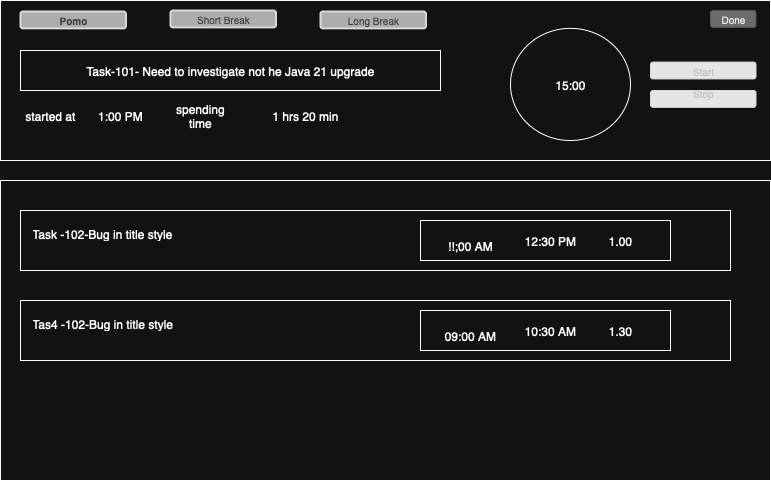

The diagram above was exported from draw.io. Its source (the exported page's mxGraphModel, read from the mxfile embedded in the PNG):
<mxGraphModel dx="1002" dy="708" grid="1" gridSize="10" guides="1" tooltips="1" connect="1" arrows="1" fold="1" page="1" pageScale="1" pageWidth="850" pageHeight="1100" math="0" shadow="0">
  <root>
    <mxCell id="0" />
    <mxCell id="1" parent="0" />
    <mxCell id="ezL9EhAoQe00HKDP9Gli-1" value="" style="rounded=0;whiteSpace=wrap;html=1;" vertex="1" parent="1">
      <mxGeometry x="30" y="80" width="770" height="160" as="geometry" />
    </mxCell>
    <mxCell id="ezL9EhAoQe00HKDP9Gli-2" value="Task-101- Need to investigate not he Java 21 upgrade" style="rounded=0;whiteSpace=wrap;html=1;" vertex="1" parent="1">
      <mxGeometry x="50" y="130" width="420" height="40" as="geometry" />
    </mxCell>
    <mxCell id="ezL9EhAoQe00HKDP9Gli-3" value="15:00" style="ellipse;whiteSpace=wrap;html=1;" vertex="1" parent="1">
      <mxGeometry x="540" y="107.88" width="120" height="112.12" as="geometry" />
    </mxCell>
    <mxCell id="ezL9EhAoQe00HKDP9Gli-4" value="started at" style="text;html=1;align=center;verticalAlign=middle;whiteSpace=wrap;rounded=0;" vertex="1" parent="1">
      <mxGeometry x="50" y="180" width="60" height="30" as="geometry" />
    </mxCell>
    <mxCell id="ezL9EhAoQe00HKDP9Gli-5" value="1:00 PM" style="text;html=1;align=center;verticalAlign=middle;whiteSpace=wrap;rounded=0;" vertex="1" parent="1">
      <mxGeometry x="120" y="180" width="60" height="30" as="geometry" />
    </mxCell>
    <mxCell id="ezL9EhAoQe00HKDP9Gli-8" value="spending time" style="text;html=1;align=center;verticalAlign=middle;whiteSpace=wrap;rounded=0;" vertex="1" parent="1">
      <mxGeometry x="200" y="180" width="60" height="30" as="geometry" />
    </mxCell>
    <mxCell id="ezL9EhAoQe00HKDP9Gli-9" value="1 hrs 20 min" style="text;html=1;align=center;verticalAlign=middle;whiteSpace=wrap;rounded=0;" vertex="1" parent="1">
      <mxGeometry x="280" y="190" width="110" height="10" as="geometry" />
    </mxCell>
    <mxCell id="ezL9EhAoQe00HKDP9Gli-12" value="Done" style="rounded=1;html=1;shadow=0;dashed=0;whiteSpace=wrap;fontSize=10;fillColor=#666666;align=center;strokeColor=#4D4D4D;fontColor=#ffffff;" vertex="1" parent="1">
      <mxGeometry x="740" y="90" width="45.5" height="16.88" as="geometry" />
    </mxCell>
    <mxCell id="ezL9EhAoQe00HKDP9Gli-13" value="Pomo" style="rounded=1;html=1;shadow=0;dashed=0;whiteSpace=wrap;fontSize=10;fillColor=#B3B3B3;align=center;strokeColor=#E6E6E6;fontColor=#333333;strokeWidth=2;fontStyle=1" vertex="1" parent="1">
      <mxGeometry x="50" y="91" width="105.5" height="16.88" as="geometry" />
    </mxCell>
    <mxCell id="ezL9EhAoQe00HKDP9Gli-14" value="Short Break" style="rounded=1;html=1;shadow=0;dashed=0;whiteSpace=wrap;fontSize=10;fillColor=#B3B3B3;align=center;strokeColor=#E6E6E6;fontColor=#333333;strokeWidth=2;" vertex="1" parent="1">
      <mxGeometry x="200" y="90" width="105.5" height="16.88" as="geometry" />
    </mxCell>
    <mxCell id="ezL9EhAoQe00HKDP9Gli-15" value="Long Break" style="rounded=1;html=1;shadow=0;dashed=0;whiteSpace=wrap;fontSize=10;fillColor=#B3B3B3;align=center;strokeColor=#E6E6E6;fontColor=#333333;strokeWidth=2;" vertex="1" parent="1">
      <mxGeometry x="350" y="91" width="105.5" height="16.88" as="geometry" />
    </mxCell>
    <mxCell id="ezL9EhAoQe00HKDP9Gli-16" value="Start" style="rounded=1;html=1;shadow=0;dashed=0;whiteSpace=wrap;fontSize=10;fillColor=#F4F4F4;align=center;strokeColor=#E6E6E6;fontColor=#CCCCCC;" vertex="1" parent="1">
      <mxGeometry x="680" y="141.56" width="105.5" height="16.88" as="geometry" />
    </mxCell>
    <mxCell id="ezL9EhAoQe00HKDP9Gli-17" value="Stop&lt;div&gt;&lt;br&gt;&lt;/div&gt;" style="rounded=1;html=1;shadow=0;dashed=0;whiteSpace=wrap;fontSize=10;fillColor=#F4F4F4;align=center;strokeColor=#E6E6E6;fontColor=#CCCCCC;" vertex="1" parent="1">
      <mxGeometry x="680" y="170" width="105.5" height="16.88" as="geometry" />
    </mxCell>
    <mxCell id="ezL9EhAoQe00HKDP9Gli-18" value="" style="rounded=0;whiteSpace=wrap;html=1;" vertex="1" parent="1">
      <mxGeometry x="30" y="260" width="770" height="300" as="geometry" />
    </mxCell>
    <mxCell id="ezL9EhAoQe00HKDP9Gli-19" value="" style="rounded=0;whiteSpace=wrap;html=1;" vertex="1" parent="1">
      <mxGeometry x="50" y="290" width="710" height="60" as="geometry" />
    </mxCell>
    <mxCell id="ezL9EhAoQe00HKDP9Gli-20" value="Task -102-Bug in title style" style="text;html=1;whiteSpace=wrap;overflow=hidden;rounded=0;" vertex="1" parent="1">
      <mxGeometry x="60" y="300" width="270" height="40" as="geometry" />
    </mxCell>
    <mxCell id="ezL9EhAoQe00HKDP9Gli-21" value="" style="rounded=0;whiteSpace=wrap;html=1;" vertex="1" parent="1">
      <mxGeometry x="450" y="300" width="250" height="40" as="geometry" />
    </mxCell>
    <mxCell id="ezL9EhAoQe00HKDP9Gli-22" value="!!;00 AM" style="text;html=1;align=center;verticalAlign=middle;whiteSpace=wrap;rounded=0;" vertex="1" parent="1">
      <mxGeometry x="470" y="310" width="60" height="30" as="geometry" />
    </mxCell>
    <mxCell id="ezL9EhAoQe00HKDP9Gli-23" value="12:30 PM" style="text;html=1;align=center;verticalAlign=middle;whiteSpace=wrap;rounded=0;" vertex="1" parent="1">
      <mxGeometry x="550" y="305" width="60" height="30" as="geometry" />
    </mxCell>
    <mxCell id="ezL9EhAoQe00HKDP9Gli-24" value="1.00" style="text;html=1;align=center;verticalAlign=middle;whiteSpace=wrap;rounded=0;" vertex="1" parent="1">
      <mxGeometry x="620" y="305" width="60" height="30" as="geometry" />
    </mxCell>
    <mxCell id="ezL9EhAoQe00HKDP9Gli-25" value="" style="rounded=0;whiteSpace=wrap;html=1;" vertex="1" parent="1">
      <mxGeometry x="50" y="380" width="710" height="60" as="geometry" />
    </mxCell>
    <mxCell id="ezL9EhAoQe00HKDP9Gli-26" value="Tas4 -102-Bug in title style" style="text;html=1;whiteSpace=wrap;overflow=hidden;rounded=0;" vertex="1" parent="1">
      <mxGeometry x="60" y="390" width="270" height="40" as="geometry" />
    </mxCell>
    <mxCell id="ezL9EhAoQe00HKDP9Gli-27" value="" style="rounded=0;whiteSpace=wrap;html=1;" vertex="1" parent="1">
      <mxGeometry x="450" y="390" width="250" height="40" as="geometry" />
    </mxCell>
    <mxCell id="ezL9EhAoQe00HKDP9Gli-28" value="09:00 AM" style="text;html=1;align=center;verticalAlign=middle;whiteSpace=wrap;rounded=0;" vertex="1" parent="1">
      <mxGeometry x="470" y="400" width="60" height="30" as="geometry" />
    </mxCell>
    <mxCell id="ezL9EhAoQe00HKDP9Gli-29" value="10:30 AM" style="text;html=1;align=center;verticalAlign=middle;whiteSpace=wrap;rounded=0;" vertex="1" parent="1">
      <mxGeometry x="550" y="395" width="60" height="30" as="geometry" />
    </mxCell>
    <mxCell id="ezL9EhAoQe00HKDP9Gli-30" value="1.30" style="text;html=1;align=center;verticalAlign=middle;whiteSpace=wrap;rounded=0;" vertex="1" parent="1">
      <mxGeometry x="620" y="395" width="60" height="30" as="geometry" />
    </mxCell>
  </root>
</mxGraphModel>